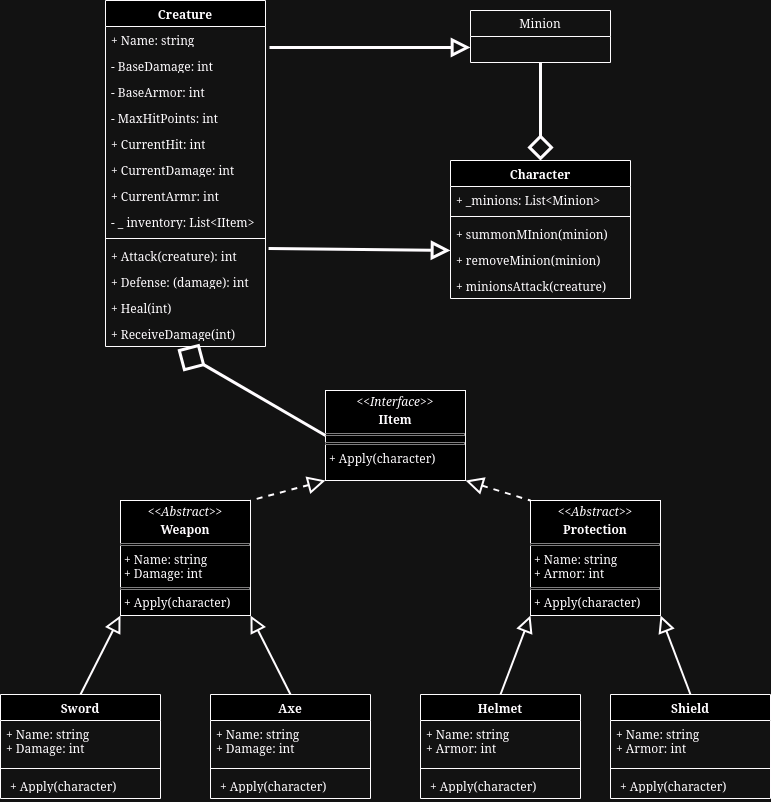

The diagram above was exported from draw.io. Its source (the exported page's mxGraphModel, read from the mxfile embedded in the PNG):
<mxGraphModel dx="1094" dy="624" grid="1" gridSize="10" guides="1" tooltips="1" connect="1" arrows="1" fold="1" page="1" pageScale="1" pageWidth="850" pageHeight="1100" math="0" shadow="0">
  <root>
    <mxCell id="0" />
    <mxCell id="1" parent="0" />
    <mxCell id="HFXKO7F6pihXE_t1d63Y-1" value="Creature" style="swimlane;fontStyle=1;align=center;verticalAlign=top;childLayout=stackLayout;horizontal=1;startSize=26;horizontalStack=0;resizeParent=1;resizeParentMax=0;resizeLast=0;collapsible=1;marginBottom=0;whiteSpace=wrap;html=1;" vertex="1" parent="1">
      <mxGeometry x="135" y="20" width="160" height="346" as="geometry" />
    </mxCell>
    <mxCell id="HFXKO7F6pihXE_t1d63Y-2" value="+ Name: string" style="text;strokeColor=none;fillColor=none;align=left;verticalAlign=top;spacingLeft=4;spacingRight=4;overflow=hidden;rotatable=0;points=[[0,0.5],[1,0.5]];portConstraint=eastwest;whiteSpace=wrap;html=1;" vertex="1" parent="HFXKO7F6pihXE_t1d63Y-1">
      <mxGeometry y="26" width="160" height="26" as="geometry" />
    </mxCell>
    <mxCell id="HFXKO7F6pihXE_t1d63Y-7" value="- BaseDamage: int" style="text;strokeColor=none;fillColor=none;align=left;verticalAlign=top;spacingLeft=4;spacingRight=4;overflow=hidden;rotatable=0;points=[[0,0.5],[1,0.5]];portConstraint=eastwest;whiteSpace=wrap;html=1;" vertex="1" parent="HFXKO7F6pihXE_t1d63Y-1">
      <mxGeometry y="52" width="160" height="26" as="geometry" />
    </mxCell>
    <mxCell id="HFXKO7F6pihXE_t1d63Y-8" value="- BaseArmor: int" style="text;strokeColor=none;fillColor=none;align=left;verticalAlign=top;spacingLeft=4;spacingRight=4;overflow=hidden;rotatable=0;points=[[0,0.5],[1,0.5]];portConstraint=eastwest;whiteSpace=wrap;html=1;" vertex="1" parent="HFXKO7F6pihXE_t1d63Y-1">
      <mxGeometry y="78" width="160" height="26" as="geometry" />
    </mxCell>
    <mxCell id="HFXKO7F6pihXE_t1d63Y-9" value="- MaxHitPoints: int" style="text;strokeColor=none;fillColor=none;align=left;verticalAlign=top;spacingLeft=4;spacingRight=4;overflow=hidden;rotatable=0;points=[[0,0.5],[1,0.5]];portConstraint=eastwest;whiteSpace=wrap;html=1;" vertex="1" parent="HFXKO7F6pihXE_t1d63Y-1">
      <mxGeometry y="104" width="160" height="26" as="geometry" />
    </mxCell>
    <mxCell id="HFXKO7F6pihXE_t1d63Y-14" value="+ CurrentHit: int" style="text;strokeColor=none;fillColor=none;align=left;verticalAlign=top;spacingLeft=4;spacingRight=4;overflow=hidden;rotatable=0;points=[[0,0.5],[1,0.5]];portConstraint=eastwest;whiteSpace=wrap;html=1;" vertex="1" parent="HFXKO7F6pihXE_t1d63Y-1">
      <mxGeometry y="130" width="160" height="26" as="geometry" />
    </mxCell>
    <mxCell id="HFXKO7F6pihXE_t1d63Y-15" value="+ CurrentDamage: int" style="text;strokeColor=none;fillColor=none;align=left;verticalAlign=top;spacingLeft=4;spacingRight=4;overflow=hidden;rotatable=0;points=[[0,0.5],[1,0.5]];portConstraint=eastwest;whiteSpace=wrap;html=1;" vertex="1" parent="HFXKO7F6pihXE_t1d63Y-1">
      <mxGeometry y="156" width="160" height="26" as="geometry" />
    </mxCell>
    <mxCell id="HFXKO7F6pihXE_t1d63Y-16" value="+ CurrentArmr: int" style="text;strokeColor=none;fillColor=none;align=left;verticalAlign=top;spacingLeft=4;spacingRight=4;overflow=hidden;rotatable=0;points=[[0,0.5],[1,0.5]];portConstraint=eastwest;whiteSpace=wrap;html=1;" vertex="1" parent="HFXKO7F6pihXE_t1d63Y-1">
      <mxGeometry y="182" width="160" height="26" as="geometry" />
    </mxCell>
    <mxCell id="HFXKO7F6pihXE_t1d63Y-17" value="- _ inventory: List&amp;lt;IItem&amp;gt;" style="text;strokeColor=none;fillColor=none;align=left;verticalAlign=top;spacingLeft=4;spacingRight=4;overflow=hidden;rotatable=0;points=[[0,0.5],[1,0.5]];portConstraint=eastwest;whiteSpace=wrap;html=1;" vertex="1" parent="HFXKO7F6pihXE_t1d63Y-1">
      <mxGeometry y="208" width="160" height="26" as="geometry" />
    </mxCell>
    <mxCell id="HFXKO7F6pihXE_t1d63Y-3" value="" style="line;strokeWidth=1;fillColor=none;align=left;verticalAlign=middle;spacingTop=-1;spacingLeft=3;spacingRight=3;rotatable=0;labelPosition=right;points=[];portConstraint=eastwest;strokeColor=inherit;" vertex="1" parent="HFXKO7F6pihXE_t1d63Y-1">
      <mxGeometry y="234" width="160" height="8" as="geometry" />
    </mxCell>
    <mxCell id="HFXKO7F6pihXE_t1d63Y-4" value="+ Attack(creature): int" style="text;strokeColor=none;fillColor=none;align=left;verticalAlign=top;spacingLeft=4;spacingRight=4;overflow=hidden;rotatable=0;points=[[0,0.5],[1,0.5]];portConstraint=eastwest;whiteSpace=wrap;html=1;" vertex="1" parent="HFXKO7F6pihXE_t1d63Y-1">
      <mxGeometry y="242" width="160" height="26" as="geometry" />
    </mxCell>
    <mxCell id="HFXKO7F6pihXE_t1d63Y-18" value="+ Defense: (damage): int" style="text;strokeColor=none;fillColor=none;align=left;verticalAlign=top;spacingLeft=4;spacingRight=4;overflow=hidden;rotatable=0;points=[[0,0.5],[1,0.5]];portConstraint=eastwest;whiteSpace=wrap;html=1;" vertex="1" parent="HFXKO7F6pihXE_t1d63Y-1">
      <mxGeometry y="268" width="160" height="26" as="geometry" />
    </mxCell>
    <mxCell id="HFXKO7F6pihXE_t1d63Y-19" value="&lt;div&gt;+ Heal(int)&lt;/div&gt;" style="text;strokeColor=none;fillColor=none;align=left;verticalAlign=top;spacingLeft=4;spacingRight=4;overflow=hidden;rotatable=0;points=[[0,0.5],[1,0.5]];portConstraint=eastwest;whiteSpace=wrap;html=1;" vertex="1" parent="HFXKO7F6pihXE_t1d63Y-1">
      <mxGeometry y="294" width="160" height="26" as="geometry" />
    </mxCell>
    <mxCell id="HFXKO7F6pihXE_t1d63Y-21" value="+ ReceiveDamage(int)" style="text;strokeColor=none;fillColor=none;align=left;verticalAlign=top;spacingLeft=4;spacingRight=4;overflow=hidden;rotatable=0;points=[[0,0.5],[1,0.5]];portConstraint=eastwest;whiteSpace=wrap;html=1;" vertex="1" parent="HFXKO7F6pihXE_t1d63Y-1">
      <mxGeometry y="320" width="160" height="26" as="geometry" />
    </mxCell>
    <mxCell id="HFXKO7F6pihXE_t1d63Y-10" value="Minion" style="swimlane;fontStyle=0;childLayout=stackLayout;horizontal=1;startSize=26;fillColor=none;horizontalStack=0;resizeParent=1;resizeParentMax=0;resizeLast=0;collapsible=1;marginBottom=0;whiteSpace=wrap;html=1;" vertex="1" parent="1">
      <mxGeometry x="500" y="30" width="140" height="52" as="geometry" />
    </mxCell>
    <mxCell id="HFXKO7F6pihXE_t1d63Y-32" value="&lt;p style=&quot;margin:0px;margin-top:4px;text-align:center;&quot;&gt;&lt;i&gt;&amp;lt;&amp;lt;Interface&amp;gt;&amp;gt;&lt;/i&gt;&lt;/p&gt;&lt;p style=&quot;margin:0px;margin-top:4px;text-align:center;&quot;&gt;&lt;b&gt;IItem&lt;/b&gt;&lt;br&gt;&lt;/p&gt;&lt;hr size=&quot;1&quot; style=&quot;border-style:solid;&quot;&gt;&lt;hr size=&quot;1&quot; style=&quot;border-style:solid;&quot;&gt;&lt;p style=&quot;margin:0px;margin-left:4px;&quot;&gt;+ Apply(character)&lt;br&gt;&lt;/p&gt;" style="verticalAlign=top;align=left;overflow=fill;html=1;whiteSpace=wrap;" vertex="1" parent="1">
      <mxGeometry x="355" y="410" width="140" height="90" as="geometry" />
    </mxCell>
    <mxCell id="HFXKO7F6pihXE_t1d63Y-37" value="&lt;p style=&quot;margin:0px;margin-top:4px;text-align:center;&quot;&gt;&lt;i&gt;&amp;lt;&amp;lt;Abstract&amp;gt;&amp;gt;&lt;/i&gt;&lt;/p&gt;&lt;p style=&quot;margin:0px;margin-top:4px;text-align:center;&quot;&gt;&lt;b&gt;Weapon&lt;/b&gt;&lt;br&gt;&lt;/p&gt;&lt;hr size=&quot;1&quot; style=&quot;border-style:solid;&quot;&gt;&lt;p style=&quot;margin:0px;margin-left:4px;&quot;&gt;+ Name: string&lt;br&gt;+ Damage: int&lt;br&gt;&lt;/p&gt;&lt;hr size=&quot;1&quot; style=&quot;border-style:solid;&quot;&gt;&lt;p style=&quot;margin:0px;margin-left:4px;&quot;&gt;+ Apply(character)&lt;/p&gt;" style="verticalAlign=top;align=left;overflow=fill;html=1;whiteSpace=wrap;" vertex="1" parent="1">
      <mxGeometry x="150" y="520" width="130" height="115" as="geometry" />
    </mxCell>
    <mxCell id="HFXKO7F6pihXE_t1d63Y-39" value="&lt;p style=&quot;margin:0px;margin-top:4px;text-align:center;&quot;&gt;&lt;i&gt;&amp;lt;&amp;lt;Abstract&amp;gt;&amp;gt;&lt;/i&gt;&lt;/p&gt;&lt;p style=&quot;margin:0px;margin-top:4px;text-align:center;&quot;&gt;&lt;b&gt;Protection&lt;/b&gt;&lt;br&gt;&lt;/p&gt;&lt;hr size=&quot;1&quot; style=&quot;border-style:solid;&quot;&gt;&lt;p style=&quot;margin:0px;margin-left:4px;&quot;&gt;+ Name: string&lt;br&gt;+ Armor: int&lt;br&gt;&lt;/p&gt;&lt;hr size=&quot;1&quot; style=&quot;border-style:solid;&quot;&gt;&lt;p style=&quot;margin:0px;margin-left:4px;&quot;&gt;+ Apply(character)&lt;/p&gt;" style="verticalAlign=top;align=left;overflow=fill;html=1;whiteSpace=wrap;" vertex="1" parent="1">
      <mxGeometry x="560" y="520" width="130" height="115" as="geometry" />
    </mxCell>
    <mxCell id="HFXKO7F6pihXE_t1d63Y-44" value="Axe" style="swimlane;fontStyle=1;align=center;verticalAlign=top;childLayout=stackLayout;horizontal=1;startSize=26;horizontalStack=0;resizeParent=1;resizeParentMax=0;resizeLast=0;collapsible=1;marginBottom=0;whiteSpace=wrap;html=1;" vertex="1" parent="1">
      <mxGeometry x="240" y="714" width="160" height="104" as="geometry" />
    </mxCell>
    <mxCell id="HFXKO7F6pihXE_t1d63Y-45" value="+ Name: string&lt;br&gt;+ Damage: int" style="text;strokeColor=none;fillColor=none;align=left;verticalAlign=top;spacingLeft=4;spacingRight=4;overflow=hidden;rotatable=0;points=[[0,0.5],[1,0.5]];portConstraint=eastwest;whiteSpace=wrap;html=1;" vertex="1" parent="HFXKO7F6pihXE_t1d63Y-44">
      <mxGeometry y="26" width="160" height="44" as="geometry" />
    </mxCell>
    <mxCell id="HFXKO7F6pihXE_t1d63Y-46" value="" style="line;strokeWidth=1;fillColor=none;align=left;verticalAlign=middle;spacingTop=-1;spacingLeft=3;spacingRight=3;rotatable=0;labelPosition=right;points=[];portConstraint=eastwest;strokeColor=inherit;" vertex="1" parent="HFXKO7F6pihXE_t1d63Y-44">
      <mxGeometry y="70" width="160" height="8" as="geometry" />
    </mxCell>
    <mxCell id="HFXKO7F6pihXE_t1d63Y-47" value="&lt;p style=&quot;margin:0px;margin-left:4px;&quot;&gt;+ Apply(character)&lt;/p&gt;" style="text;strokeColor=none;fillColor=none;align=left;verticalAlign=top;spacingLeft=4;spacingRight=4;overflow=hidden;rotatable=0;points=[[0,0.5],[1,0.5]];portConstraint=eastwest;whiteSpace=wrap;html=1;" vertex="1" parent="HFXKO7F6pihXE_t1d63Y-44">
      <mxGeometry y="78" width="160" height="26" as="geometry" />
    </mxCell>
    <mxCell id="HFXKO7F6pihXE_t1d63Y-48" value="Sword" style="swimlane;fontStyle=1;align=center;verticalAlign=top;childLayout=stackLayout;horizontal=1;startSize=26;horizontalStack=0;resizeParent=1;resizeParentMax=0;resizeLast=0;collapsible=1;marginBottom=0;whiteSpace=wrap;html=1;" vertex="1" parent="1">
      <mxGeometry x="30" y="714" width="160" height="104" as="geometry" />
    </mxCell>
    <mxCell id="HFXKO7F6pihXE_t1d63Y-49" value="+ Name: string&lt;br&gt;+ Damage: int" style="text;strokeColor=none;fillColor=none;align=left;verticalAlign=top;spacingLeft=4;spacingRight=4;overflow=hidden;rotatable=0;points=[[0,0.5],[1,0.5]];portConstraint=eastwest;whiteSpace=wrap;html=1;" vertex="1" parent="HFXKO7F6pihXE_t1d63Y-48">
      <mxGeometry y="26" width="160" height="44" as="geometry" />
    </mxCell>
    <mxCell id="HFXKO7F6pihXE_t1d63Y-50" value="" style="line;strokeWidth=1;fillColor=none;align=left;verticalAlign=middle;spacingTop=-1;spacingLeft=3;spacingRight=3;rotatable=0;labelPosition=right;points=[];portConstraint=eastwest;strokeColor=inherit;" vertex="1" parent="HFXKO7F6pihXE_t1d63Y-48">
      <mxGeometry y="70" width="160" height="8" as="geometry" />
    </mxCell>
    <mxCell id="HFXKO7F6pihXE_t1d63Y-51" value="&lt;p style=&quot;margin:0px;margin-left:4px;&quot;&gt;+ Apply(character)&lt;/p&gt;" style="text;strokeColor=none;fillColor=none;align=left;verticalAlign=top;spacingLeft=4;spacingRight=4;overflow=hidden;rotatable=0;points=[[0,0.5],[1,0.5]];portConstraint=eastwest;whiteSpace=wrap;html=1;" vertex="1" parent="HFXKO7F6pihXE_t1d63Y-48">
      <mxGeometry y="78" width="160" height="26" as="geometry" />
    </mxCell>
    <mxCell id="HFXKO7F6pihXE_t1d63Y-52" value="Shield" style="swimlane;fontStyle=1;align=center;verticalAlign=top;childLayout=stackLayout;horizontal=1;startSize=26;horizontalStack=0;resizeParent=1;resizeParentMax=0;resizeLast=0;collapsible=1;marginBottom=0;whiteSpace=wrap;html=1;" vertex="1" parent="1">
      <mxGeometry x="640" y="714" width="160" height="104" as="geometry" />
    </mxCell>
    <mxCell id="HFXKO7F6pihXE_t1d63Y-53" value="+ Name: string&lt;br&gt;+ Armor: int" style="text;strokeColor=none;fillColor=none;align=left;verticalAlign=top;spacingLeft=4;spacingRight=4;overflow=hidden;rotatable=0;points=[[0,0.5],[1,0.5]];portConstraint=eastwest;whiteSpace=wrap;html=1;" vertex="1" parent="HFXKO7F6pihXE_t1d63Y-52">
      <mxGeometry y="26" width="160" height="44" as="geometry" />
    </mxCell>
    <mxCell id="HFXKO7F6pihXE_t1d63Y-54" value="" style="line;strokeWidth=1;fillColor=none;align=left;verticalAlign=middle;spacingTop=-1;spacingLeft=3;spacingRight=3;rotatable=0;labelPosition=right;points=[];portConstraint=eastwest;strokeColor=inherit;" vertex="1" parent="HFXKO7F6pihXE_t1d63Y-52">
      <mxGeometry y="70" width="160" height="8" as="geometry" />
    </mxCell>
    <mxCell id="HFXKO7F6pihXE_t1d63Y-55" value="&lt;p style=&quot;margin:0px;margin-left:4px;&quot;&gt;+ Apply(character)&lt;/p&gt;" style="text;strokeColor=none;fillColor=none;align=left;verticalAlign=top;spacingLeft=4;spacingRight=4;overflow=hidden;rotatable=0;points=[[0,0.5],[1,0.5]];portConstraint=eastwest;whiteSpace=wrap;html=1;" vertex="1" parent="HFXKO7F6pihXE_t1d63Y-52">
      <mxGeometry y="78" width="160" height="26" as="geometry" />
    </mxCell>
    <mxCell id="HFXKO7F6pihXE_t1d63Y-56" value="Helmet" style="swimlane;fontStyle=1;align=center;verticalAlign=top;childLayout=stackLayout;horizontal=1;startSize=26;horizontalStack=0;resizeParent=1;resizeParentMax=0;resizeLast=0;collapsible=1;marginBottom=0;whiteSpace=wrap;html=1;" vertex="1" parent="1">
      <mxGeometry x="450" y="714" width="160" height="104" as="geometry" />
    </mxCell>
    <mxCell id="HFXKO7F6pihXE_t1d63Y-57" value="+ Name: string&lt;br&gt;+ Armor: int" style="text;strokeColor=none;fillColor=none;align=left;verticalAlign=top;spacingLeft=4;spacingRight=4;overflow=hidden;rotatable=0;points=[[0,0.5],[1,0.5]];portConstraint=eastwest;whiteSpace=wrap;html=1;" vertex="1" parent="HFXKO7F6pihXE_t1d63Y-56">
      <mxGeometry y="26" width="160" height="44" as="geometry" />
    </mxCell>
    <mxCell id="HFXKO7F6pihXE_t1d63Y-58" value="" style="line;strokeWidth=1;fillColor=none;align=left;verticalAlign=middle;spacingTop=-1;spacingLeft=3;spacingRight=3;rotatable=0;labelPosition=right;points=[];portConstraint=eastwest;strokeColor=inherit;" vertex="1" parent="HFXKO7F6pihXE_t1d63Y-56">
      <mxGeometry y="70" width="160" height="8" as="geometry" />
    </mxCell>
    <mxCell id="HFXKO7F6pihXE_t1d63Y-59" value="&lt;p style=&quot;margin:0px;margin-left:4px;&quot;&gt;+ Apply(character)&lt;/p&gt;" style="text;strokeColor=none;fillColor=none;align=left;verticalAlign=top;spacingLeft=4;spacingRight=4;overflow=hidden;rotatable=0;points=[[0,0.5],[1,0.5]];portConstraint=eastwest;whiteSpace=wrap;html=1;" vertex="1" parent="HFXKO7F6pihXE_t1d63Y-56">
      <mxGeometry y="78" width="160" height="26" as="geometry" />
    </mxCell>
    <mxCell id="HFXKO7F6pihXE_t1d63Y-60" value="" style="endArrow=none;startArrow=block;endFill=0;startFill=0;endSize=8;html=1;verticalAlign=bottom;labelBackgroundColor=none;strokeWidth=2;rounded=0;exitX=0;exitY=1;exitDx=0;exitDy=0;entryX=0.5;entryY=0;entryDx=0;entryDy=0;startSize=12;" edge="1" parent="1" source="HFXKO7F6pihXE_t1d63Y-39" target="HFXKO7F6pihXE_t1d63Y-56">
      <mxGeometry width="160" relative="1" as="geometry">
        <mxPoint x="520" y="710" as="sourcePoint" />
        <mxPoint x="530" y="710" as="targetPoint" />
      </mxGeometry>
    </mxCell>
    <mxCell id="HFXKO7F6pihXE_t1d63Y-62" value="" style="endArrow=none;startArrow=block;endFill=0;startFill=0;endSize=8;html=1;verticalAlign=bottom;labelBackgroundColor=none;strokeWidth=2;rounded=0;exitX=1;exitY=1;exitDx=0;exitDy=0;entryX=0.5;entryY=0;entryDx=0;entryDy=0;startSize=12;" edge="1" parent="1" source="HFXKO7F6pihXE_t1d63Y-39" target="HFXKO7F6pihXE_t1d63Y-52">
      <mxGeometry width="160" relative="1" as="geometry">
        <mxPoint x="570" y="616" as="sourcePoint" />
        <mxPoint x="540" y="724" as="targetPoint" />
      </mxGeometry>
    </mxCell>
    <mxCell id="HFXKO7F6pihXE_t1d63Y-63" value="" style="endArrow=none;startArrow=block;endFill=0;startFill=0;endSize=8;html=1;verticalAlign=bottom;labelBackgroundColor=none;strokeWidth=2;rounded=0;exitX=1;exitY=1;exitDx=0;exitDy=0;entryX=0.5;entryY=0;entryDx=0;entryDy=0;startSize=12;" edge="1" parent="1" source="HFXKO7F6pihXE_t1d63Y-37" target="HFXKO7F6pihXE_t1d63Y-44">
      <mxGeometry width="160" relative="1" as="geometry">
        <mxPoint x="570" y="645" as="sourcePoint" />
        <mxPoint x="540" y="724" as="targetPoint" />
      </mxGeometry>
    </mxCell>
    <mxCell id="HFXKO7F6pihXE_t1d63Y-64" value="" style="endArrow=none;startArrow=block;endFill=0;startFill=0;endSize=8;html=1;verticalAlign=bottom;labelBackgroundColor=none;strokeWidth=2;rounded=0;exitX=0;exitY=1;exitDx=0;exitDy=0;entryX=0.5;entryY=0;entryDx=0;entryDy=0;startSize=12;" edge="1" parent="1" source="HFXKO7F6pihXE_t1d63Y-37" target="HFXKO7F6pihXE_t1d63Y-48">
      <mxGeometry width="160" relative="1" as="geometry">
        <mxPoint x="290" y="645" as="sourcePoint" />
        <mxPoint x="330" y="724" as="targetPoint" />
      </mxGeometry>
    </mxCell>
    <mxCell id="HFXKO7F6pihXE_t1d63Y-65" value="" style="endArrow=none;startArrow=block;endFill=0;startFill=0;endSize=8;html=1;verticalAlign=bottom;labelBackgroundColor=none;strokeWidth=2;rounded=0;exitX=1;exitY=1;exitDx=0;exitDy=0;entryX=0;entryY=0;entryDx=0;entryDy=0;dashed=1;startSize=13;" edge="1" parent="1" source="HFXKO7F6pihXE_t1d63Y-32" target="HFXKO7F6pihXE_t1d63Y-39">
      <mxGeometry width="160" relative="1" as="geometry">
        <mxPoint x="400" y="550" as="sourcePoint" />
        <mxPoint x="560" y="550" as="targetPoint" />
      </mxGeometry>
    </mxCell>
    <mxCell id="HFXKO7F6pihXE_t1d63Y-66" value="" style="endArrow=none;startArrow=block;endFill=0;startFill=0;endSize=8;html=1;verticalAlign=bottom;labelBackgroundColor=none;strokeWidth=2;rounded=0;exitX=0;exitY=1;exitDx=0;exitDy=0;entryX=1;entryY=0;entryDx=0;entryDy=0;dashed=1;startSize=13;" edge="1" parent="1" source="HFXKO7F6pihXE_t1d63Y-32" target="HFXKO7F6pihXE_t1d63Y-37">
      <mxGeometry width="160" relative="1" as="geometry">
        <mxPoint x="505" y="470" as="sourcePoint" />
        <mxPoint x="570" y="530" as="targetPoint" />
      </mxGeometry>
    </mxCell>
    <mxCell id="HFXKO7F6pihXE_t1d63Y-67" value="" style="endArrow=none;startArrow=diamond;endFill=0;startFill=0;endSize=8;html=1;verticalAlign=bottom;labelBackgroundColor=none;strokeWidth=3;rounded=0;entryX=0;entryY=0.5;entryDx=0;entryDy=0;startSize=25;exitX=0.45;exitY=1.115;exitDx=0;exitDy=0;exitPerimeter=0;" edge="1" parent="1" source="HFXKO7F6pihXE_t1d63Y-21" target="HFXKO7F6pihXE_t1d63Y-32">
      <mxGeometry width="160" relative="1" as="geometry">
        <mxPoint x="425" y="360" as="sourcePoint" />
        <mxPoint x="560" y="440" as="targetPoint" />
      </mxGeometry>
    </mxCell>
    <mxCell id="HFXKO7F6pihXE_t1d63Y-72" value="&lt;div&gt;Character&lt;/div&gt;&lt;div&gt;&lt;br&gt;&lt;/div&gt;" style="swimlane;fontStyle=1;align=center;verticalAlign=top;childLayout=stackLayout;horizontal=1;startSize=26;horizontalStack=0;resizeParent=1;resizeParentMax=0;resizeLast=0;collapsible=1;marginBottom=0;whiteSpace=wrap;html=1;" vertex="1" parent="1">
      <mxGeometry x="480" y="180" width="180" height="138" as="geometry" />
    </mxCell>
    <mxCell id="HFXKO7F6pihXE_t1d63Y-73" value="+ _minions: List&amp;lt;Minion&amp;gt;" style="text;strokeColor=none;fillColor=none;align=left;verticalAlign=top;spacingLeft=4;spacingRight=4;overflow=hidden;rotatable=0;points=[[0,0.5],[1,0.5]];portConstraint=eastwest;whiteSpace=wrap;html=1;" vertex="1" parent="HFXKO7F6pihXE_t1d63Y-72">
      <mxGeometry y="26" width="180" height="26" as="geometry" />
    </mxCell>
    <mxCell id="HFXKO7F6pihXE_t1d63Y-74" value="" style="line;strokeWidth=1;fillColor=none;align=left;verticalAlign=middle;spacingTop=-1;spacingLeft=3;spacingRight=3;rotatable=0;labelPosition=right;points=[];portConstraint=eastwest;strokeColor=inherit;" vertex="1" parent="HFXKO7F6pihXE_t1d63Y-72">
      <mxGeometry y="52" width="180" height="8" as="geometry" />
    </mxCell>
    <mxCell id="HFXKO7F6pihXE_t1d63Y-75" value="+ summonMInion(minion)" style="text;strokeColor=none;fillColor=none;align=left;verticalAlign=top;spacingLeft=4;spacingRight=4;overflow=hidden;rotatable=0;points=[[0,0.5],[1,0.5]];portConstraint=eastwest;whiteSpace=wrap;html=1;" vertex="1" parent="HFXKO7F6pihXE_t1d63Y-72">
      <mxGeometry y="60" width="180" height="26" as="geometry" />
    </mxCell>
    <mxCell id="HFXKO7F6pihXE_t1d63Y-76" value="+ removeMinion(minion)" style="text;strokeColor=none;fillColor=none;align=left;verticalAlign=top;spacingLeft=4;spacingRight=4;overflow=hidden;rotatable=0;points=[[0,0.5],[1,0.5]];portConstraint=eastwest;whiteSpace=wrap;html=1;" vertex="1" parent="HFXKO7F6pihXE_t1d63Y-72">
      <mxGeometry y="86" width="180" height="26" as="geometry" />
    </mxCell>
    <mxCell id="HFXKO7F6pihXE_t1d63Y-77" value="+ minionsAttack(creature)" style="text;strokeColor=none;fillColor=none;align=left;verticalAlign=top;spacingLeft=4;spacingRight=4;overflow=hidden;rotatable=0;points=[[0,0.5],[1,0.5]];portConstraint=eastwest;whiteSpace=wrap;html=1;" vertex="1" parent="HFXKO7F6pihXE_t1d63Y-72">
      <mxGeometry y="112" width="180" height="26" as="geometry" />
    </mxCell>
    <mxCell id="HFXKO7F6pihXE_t1d63Y-81" value="" style="endArrow=none;startArrow=block;endFill=0;startFill=0;endSize=8;html=1;verticalAlign=bottom;labelBackgroundColor=none;strokeWidth=3;rounded=0;entryX=1.025;entryY=0.808;entryDx=0;entryDy=0;startSize=12;entryPerimeter=0;" edge="1" parent="1" target="HFXKO7F6pihXE_t1d63Y-2">
      <mxGeometry width="160" relative="1" as="geometry">
        <mxPoint x="500" y="67" as="sourcePoint" />
        <mxPoint x="680" y="280" as="targetPoint" />
      </mxGeometry>
    </mxCell>
    <mxCell id="HFXKO7F6pihXE_t1d63Y-83" value="" style="endArrow=none;startArrow=block;endFill=0;startFill=0;endSize=8;html=1;verticalAlign=bottom;labelBackgroundColor=none;strokeWidth=3;rounded=0;exitX=0;exitY=0.154;exitDx=0;exitDy=0;entryX=1.019;entryY=0.231;entryDx=0;entryDy=0;entryPerimeter=0;startSize=12;exitPerimeter=0;" edge="1" parent="1" source="HFXKO7F6pihXE_t1d63Y-76" target="HFXKO7F6pihXE_t1d63Y-4">
      <mxGeometry width="160" relative="1" as="geometry">
        <mxPoint x="620" y="102" as="sourcePoint" />
        <mxPoint x="516" y="261" as="targetPoint" />
      </mxGeometry>
    </mxCell>
    <mxCell id="HFXKO7F6pihXE_t1d63Y-84" value="" style="endArrow=none;startArrow=diamond;endFill=0;startFill=0;endSize=8;html=1;verticalAlign=bottom;labelBackgroundColor=none;strokeWidth=3;rounded=0;entryX=0.5;entryY=1;entryDx=0;entryDy=0;startSize=19;exitX=0.5;exitY=0;exitDx=0;exitDy=0;" edge="1" parent="1" source="HFXKO7F6pihXE_t1d63Y-72" target="HFXKO7F6pihXE_t1d63Y-10">
      <mxGeometry width="160" relative="1" as="geometry">
        <mxPoint x="500" y="100" as="sourcePoint" />
        <mxPoint x="500" y="150" as="targetPoint" />
      </mxGeometry>
    </mxCell>
  </root>
</mxGraphModel>